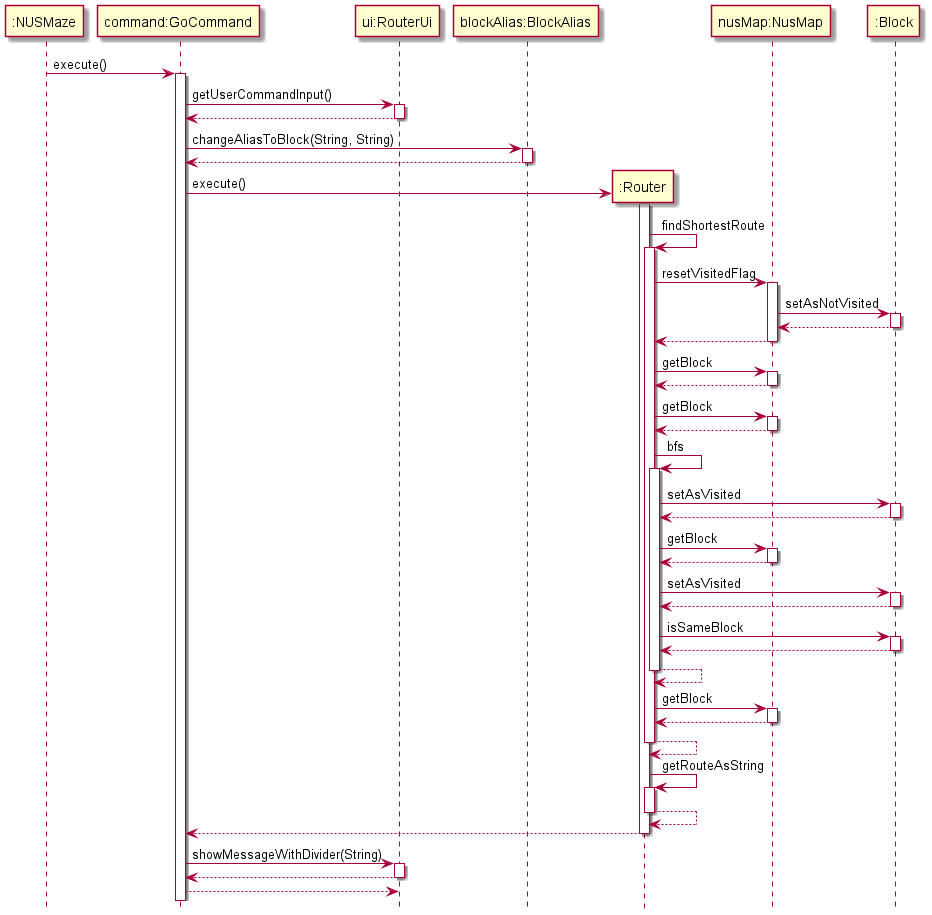

The diagram above was rendered by PlantUML. Its source (embedded in the PNG):
@startuml
hide footbox
participant ":NUSMaze"
participant "command:GoCommand"
participant "ui:RouterUi"
participant "blockAlias:BlockAlias"
":NUSMaze"-> "command:GoCommand" : execute()
activate "command:GoCommand"
"command:GoCommand" -> "ui:RouterUi": getUserCommandInput()
activate "ui:RouterUi"
"ui:RouterUi" --> "command:GoCommand":
deactivate "ui:RouterUi"
"command:GoCommand" -> "blockAlias:BlockAlias": changeAliasToBlock(String, String)
activate "blockAlias:BlockAlias"
return
deactivate "blockAlias:BlockAlias"
create ":Router"
"command:GoCommand" -> ":Router" : execute()
activate ":Router"
":Router" -> ":Router" : findShortestRoute
activate ":Router"
":Router" -> "nusMap:NusMap" : resetVisitedFlag
activate "nusMap:NusMap"
"nusMap:NusMap" -> ":Block" : setAsNotVisited
activate ":Block"
":Block" --> "nusMap:NusMap"
deactivate ":Block"
"nusMap:NusMap" --> ":Router"
deactivate "nusMap:NusMap"
":Router" -> "nusMap:NusMap" : getBlock
activate "nusMap:NusMap"
"nusMap:NusMap" --> ":Router"
deactivate "nusMap:NusMap"
":Router" -> "nusMap:NusMap" : getBlock
activate "nusMap:NusMap"
"nusMap:NusMap" --> ":Router"
deactivate "nusMap:NusMap"
":Router" -> ":Router" : bfs
activate ":Router"
":Router" -> ":Block" : setAsVisited
activate ":Block"
":Block" --> ":Router"
deactivate ":Block"
":Router" -> "nusMap:NusMap" : getBlock
activate "nusMap:NusMap"
"nusMap:NusMap" --> ":Router"
deactivate "nusMap:NusMap"
":Router" -> ":Block" : setAsVisited
activate ":Block"
":Block" --> ":Router"
deactivate ":Block"
":Router" -> ":Block" : isSameBlock
activate ":Block"
":Block" --> ":Router"
deactivate ":Block"
":Router" --> ":Router"
deactivate ":Router"
":Router" -> "nusMap:NusMap" : getBlock
activate "nusMap:NusMap"
"nusMap:NusMap" --> ":Router"
deactivate "nusMap:NusMap"
":Router" --> ":Router"
deactivate ":Router"
":Router" -> ":Router" : getRouteAsString
activate ":Router"
":Router" --> ":Router"
deactivate ":Router"
":Router" --> "command:GoCommand"
deactivate ":Router"
"command:GoCommand" -> "ui:RouterUi": showMessageWithDivider(String)
activate "ui:RouterUi"
return
return
@enduml